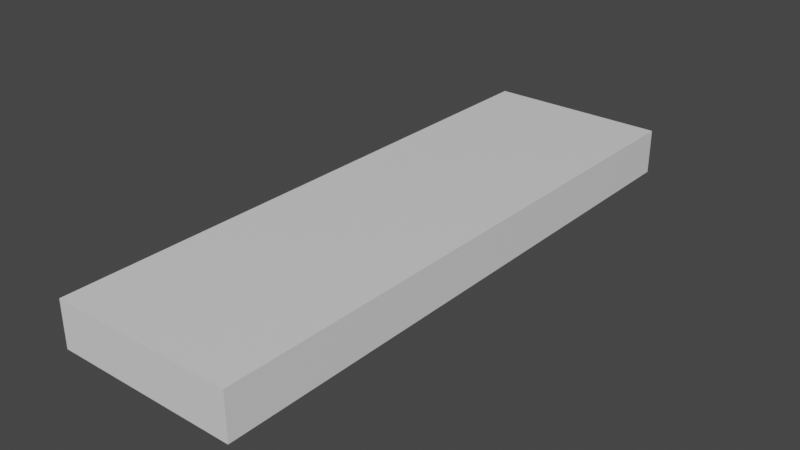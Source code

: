 # Source: line_shape.blend  (saved by Blender 3.2.14; exported with 4.5.12 LTS)
import bpy
from mathutils import Matrix  # noqa: F401  (used for matrix-valued properties, if any)

bpy.ops.wm.read_factory_settings(use_empty=True)
scene = bpy.context.scene
scene.name = 'Scene'

# ---- collections
col_collection = bpy.data.collections.new('Collection'); scene.collection.children.link(col_collection)

# ---- materials (node trees are filled in below, after node groups)
mat_material = bpy.data.materials.new('Material')
mat_material.alpha_threshold = 0.0
mat_material.use_transparent_shadow = False
mat_material.line_color = (0.0, 0.0, 0.0, 1.0)

# ---- material node trees
mat_material.use_nodes = True; mat_material.node_tree.nodes.clear()
_N = mat_material.node_tree.nodes; _L = mat_material.node_tree.links
n0 = _N.new('ShaderNodeOutputMaterial'); n0.name = 'Material Output'; n0.location = (300, 300)
n1 = _N.new('ShaderNodeBsdfPrincipled'); n1.name = 'Principled BSDF'; n1.location = (10, 300)
n1.distribution = 'GGX'
n1.subsurface_method = 'RANDOM_WALK_SKIN'
n1.inputs[2].default_value = 0.4
n1.inputs[3].default_value = 1.45
n1.inputs[27].default_value = (0.0, 0.0, 0.0, 1.0)
n1.inputs[28].default_value = 1.0
_L.new(n1.outputs[0], n0.inputs[0])
n0.is_active_output = True

# ---- world
world_world = bpy.data.worlds.new('World'); scene.world = world_world
world_world.use_nodes = True; world_world.node_tree.nodes.clear()
_N = world_world.node_tree.nodes; _L = world_world.node_tree.links
n0 = _N.new('ShaderNodeOutputWorld'); n0.name = 'World Output'; n0.location = (300, 300)
n1 = _N.new('ShaderNodeBackground'); n1.name = 'Background'; n1.location = (10, 300)
n1.inputs[0].default_value = (0.05088, 0.05088, 0.05088, 1.0)
_L.new(n1.outputs[0], n0.inputs[0])
n0.is_active_output = True
world_world.color = (0.05088, 0.05088, 0.05088)
world_world.use_sun_shadow = False
world_world.sun_shadow_jitter_overblur = 0.0

# ---- meshes
me_cube = bpy.data.meshes.new('Cube')
me_cube.from_pydata([(1.0, 1.0, 1.0), (1.0, 1.0, -1.0), (1.0, -1.0, 1.0), (1.0, -1.0, -1.0), (-1.0, 1.0, 1.0), (-1.0, 1.0, -1.0), (-1.0, -1.0, 1.0), (-1.0, -1.0, -1.0), (1.0, 3.2, -1.0), (-1.0, 3.2, -1.0), (1.0, 3.2, 1.0), (-1.0, 3.2, 1.0), (-1.0, -3.2, -1.0), (-1.0, -3.2, 1.0), (1.0, -3.2, 1.0), (1.0, -3.2, -1.0)], [], [(0, 4, 6, 2), (6, 7, 12, 13), (7, 6, 4, 5), (5, 1, 3, 7), (1, 0, 2, 3), (5, 4, 11, 9), (9, 11, 10, 8), (1, 5, 9, 8), (4, 0, 10, 11), (0, 1, 8, 10), (15, 14, 13, 12), (7, 3, 15, 12), (2, 6, 13, 14), (3, 2, 14, 15)])
_uv = me_cube.uv_layers.new(name='UVMap')
_uv.uv.foreach_set('vector', [0.625, 0.5, 0.875, 0.5, 0.875, 0.75, 0.625, 0.75, 0.625, 0.0, 0.375, 0.0, 0.375, 0.0, 0.625, 0.0, 0.375, 0.0, 0.625, 0.0, 0.625, 0.25, 0.375, 0.25, 0.125, 0.5, 0.375, 0.5, 0.375, 0.75, 0.125, 0.75, 0.375, 0.5, 0.625, 0.5, 0.625, 0.75, 0.375, 0.75, 0.375, 0.25, 0.625, 0.25, 0.625, 0.25, 0.375, 0.25, 0.375, 0.25, 0.625, 0.25, 0.625, 0.5, 0.375, 0.5, 0.375, 0.5, 0.125, 0.5, 0.125, 0.5, 0.375, 0.5, 0.875, 0.5, 0.625, 0.5, 0.625, 0.5, 0.875, 0.5, 0.625, 0.5, 0.375, 0.5, 0.375, 0.5, 0.625, 0.5, 0.375, 0.75, 0.625, 0.75, 0.625, 1.0, 0.375, 1.0, 0.125, 0.75, 0.375, 0.75, 0.375, 0.75, 0.125, 0.75, 0.625, 0.75, 0.875, 0.75, 0.875, 0.75, 0.625, 0.75, 0.375, 0.75, 0.625, 0.75, 0.625, 0.75, 0.375, 0.75])
me_cube.materials.append(mat_material)
me_cube.use_mirror_vertex_groups = False
me_cube.update()

# ---- objects
ob_cube = bpy.data.objects.new('Cube', me_cube)

# ---- transforms, parenting, visibility, modifiers, constraints
ob_cube.location = (0.0, 0.0, 0.0)
ob_cube.scale = (1.15, 1.15, 0.2875)
ob_cube.lock_rotations_4d = False
ob_cube.empty_display_type = 'ARROWS'
ob_cube.lineart.crease_threshold = 0.0

# ---- collection membership
col_collection.objects.link(ob_cube)

# ---- scene / render settings (as saved in the file)
scene.frame_start = 1; scene.frame_end = 250; scene.frame_set(1)
scene.render.engine = 'BLENDER_EEVEE_NEXT'
scene.cycles.sampling_pattern = 'TABULATED_SOBOL'
scene.cycles.use_light_tree = False
scene.view_settings.view_transform = 'Filmic'
bpy.context.view_layer.update()

# ---- added for rendering (the .blend has no active camera and no usable light): camera, sun
cam_auto = bpy.data.cameras.new('AutoCamera')
cam_auto.lens = 50.0
cam_auto.sensor_width = 36.0
cam_auto.clip_end = 1000.0
ob_auto_camera = bpy.data.objects.new('AutoCamera', cam_auto)
scene.collection.objects.link(ob_auto_camera)
ob_auto_camera.location = (7.15422, -8.58506, 5.72338)
ob_auto_camera.rotation_euler = (1.09748, -7.21219e-08, 0.694738)
scene.camera = ob_auto_camera
light_auto_sun = bpy.data.lights.new('AutoSun', 'SUN')
light_auto_sun.energy = 3.0
light_auto_sun.angle = 0.0523599
ob_auto_sun = bpy.data.objects.new('AutoSun', light_auto_sun)
scene.collection.objects.link(ob_auto_sun)
ob_auto_sun.rotation_euler = (0.872665, 0.174533, 0.523599)
bpy.context.view_layer.update()
